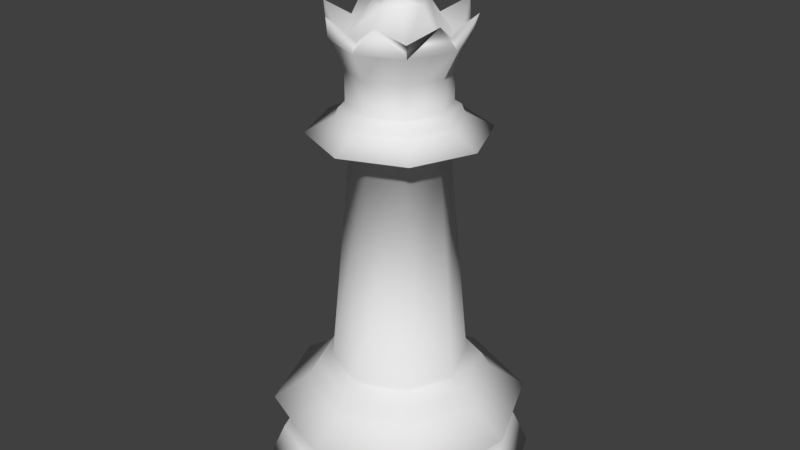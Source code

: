 # Source: queen.blend  (saved by Blender 2.79.0; exported with 4.5.12 LTS)
import bpy
from mathutils import Matrix  # noqa: F401  (used for matrix-valued properties, if any)

bpy.ops.wm.read_factory_settings(use_empty=True)
scene = bpy.context.scene
scene.name = 'Scene'

# ---- collections
col_collection_1 = bpy.data.collections.new('Collection 1'); scene.collection.children.link(col_collection_1)

# ---- materials (node trees are filled in below, after node groups)
mat_white_pieces = bpy.data.materials.new('White Pieces')
mat_white_pieces.alpha_threshold = 0.0
mat_white_pieces.use_transparent_shadow = False
mat_white_pieces.roughness = 0.5
mat_white_pieces.specular_intensity = 0.9

# ---- material node trees

# ---- world
world_world = bpy.data.worlds.new('World'); scene.world = world_world
world_world.color = (0.05088, 0.05088, 0.05088)
world_world.use_sun_shadow = False
world_world.sun_shadow_jitter_overblur = 0.0
world_world.cycles.sampling_method = 'MANUAL'

# ---- meshes
me_cylinder_012 = bpy.data.meshes.new('Cylinder.012')
me_cylinder_012.from_pydata([(-0.3886, 0.3886, 4.252), (-0.4391, 0.4391, 4.215), (-0.621, 8.728e-07, 4.215), (-0.5495, 0.0, 4.252), (-0.5495, 0.0, 4.614), (-0.3886, 0.3886, 4.614), (5.96e-08, 0.5495, 4.252), (-1.609e-08, 0.621, 4.215), (-0.4663, 0.4663, 4.124), (-0.6595, 8.955e-07, 4.124), (-0.4391, -0.4391, 4.215), (-0.3886, -0.3886, 4.252), (5.96e-08, 0.5495, 4.614), (-0.3886, -0.3886, 4.614), (0.3886, 0.3886, 4.252), (0.4391, 0.4391, 4.215), (9.329e-09, 0.6595, 4.124), (-0.6825, 0.6826, 3.967), (-0.9653, 1.1e-06, 3.967), (-0.4663, -0.4663, 4.124), (-1.791e-07, -0.621, 4.215), (5.96e-08, -0.5495, 4.252), (0.3886, 0.3886, 4.614), (5.96e-08, -0.5495, 4.614), (0.5495, 2.98e-08, 4.252), (0.621, 3.024e-07, 4.215), (0.4663, 0.4663, 4.124), (4.064e-08, 0.9653, 3.967), (-0.362, 0.362, 3.82), (-0.5119, 8.047e-07, 3.82), (-0.6825, -0.6825, 3.967), (-1.712e-07, -0.6595, 4.124), (0.4391, -0.4391, 4.215), (0.3886, -0.3886, 4.252), (0.5495, 2.98e-08, 4.614), (0.3886, -0.3886, 4.614), (-0.6276, 1.112e-08, 5.03), (-0.4438, 0.4438, 5.03), (0.6595, 3.031e-07, 4.124), (0.6825, 0.6825, 3.967), (8.941e-08, 0.5119, 3.82), (-0.5299, 0.5299, 1.297), (-0.7495, 9.537e-07, 1.297), (-0.362, -0.362, 3.82), (-2.357e-07, -0.9653, 3.967), (0.4663, -0.4663, 4.124), (5.778e-08, 0.6276, 5.03), (-0.4438, -0.4438, 5.03), (-0.2806, 7.151e-08, 5.277), (-0.1984, 0.1984, 5.277), (0.9653, 2.547e-07, 3.967), (0.362, 0.362, 3.82), (5.96e-08, 0.7495, 1.297), (-0.9249, 1.073e-06, 1.236), (-0.654, 0.654, 1.236), (-0.5299, -0.5299, 1.297), (-5.96e-08, -0.5119, 3.82), (0.6825, -0.6825, 3.967), (0.4438, 0.4438, 5.03), (5.241e-08, 0.2806, 5.277), (6.484e-08, -0.6276, 5.03), (-0.1984, -0.1984, 5.277), (-0.1153, 0.1153, 5.342), (-0.163, 5.281e-08, 5.342), (0.5119, 3.278e-07, 3.82), (0.5299, 0.5299, 1.297), (5.96e-08, 0.9249, 1.236), (-1.029, 1.162e-06, 1.061), (-0.7276, 0.7276, 1.061), (-0.654, -0.654, 1.236), (-1.639e-07, -0.7495, 1.297), (0.362, -0.362, 3.82), (0.6276, 5.349e-08, 5.03), (0.1984, 0.1984, 5.277), (5.01e-08, 0.163, 5.342), (0.4438, -0.4438, 5.03), (6.382e-08, -0.2806, 5.277), (-0.1153, -0.1153, 5.342), (0.7495, 2.98e-07, 1.297), (0.654, 0.654, 1.236), (5.96e-08, 1.029, 1.061), (-1.419, 1.401e-06, 0.7911), (-1.003, 1.003, 0.7911), (-0.7276, -0.7276, 1.061), (-2.384e-07, -0.9249, 1.236), (0.5299, -0.5299, 1.297), (0.2806, 8.184e-08, 5.277), (0.1153, 0.1153, 5.342), (0.1984, -0.1984, 5.277), (5.586e-08, -0.163, 5.342), (0.9249, 2.682e-07, 1.236), (0.7276, 0.7276, 1.061), (0.0, 1.419, 0.7911), (-1.144, 1.222e-06, 0.4618), (-0.8089, 0.8089, 0.4618), (-1.003, -1.003, 0.7911), (-2.831e-07, -1.029, 1.061), (0.654, -0.654, 1.236), (0.163, 5.696e-08, 5.342), (0.1153, -0.1153, 5.342), (1.029, 2.384e-07, 1.061), (1.003, 1.003, 0.7911), (4.47e-08, 1.144, 0.4618), (-1.329, 1.341e-06, 0.3801), (-0.94, 0.94, 0.3801), (-0.8089, -0.8089, 0.4618), (-4.619e-07, -1.419, 0.7911), (0.7276, -0.7276, 1.061), (1.419, 1.49e-07, 0.7911), (0.8089, 0.8089, 0.4618), (1.49e-08, 1.329, 0.3801), (-1.5, 1.46e-06, -2.98e-07), (-1.061, 1.061, -2.98e-07), (-0.94, -0.94, 0.3801), (-3.278e-07, -1.144, 0.4618), (1.003, -1.003, 0.7911), (1.144, 2.086e-07, 0.4618), (0.94, 0.94, 0.3801), (0.0, 1.5, -2.98e-07), (-4.917e-07, -1.5, -2.98e-07), (-1.061, -1.061, -2.98e-07), (1.061, 1.061, -2.98e-07), (1.5, 1.192e-07, -2.98e-07), (1.061, -1.061, -2.98e-07), (-4.172e-07, -1.329, 0.3801), (0.8089, -0.8089, 0.4618), (1.329, 1.49e-07, 0.3801), (0.94, -0.94, 0.3801), (-0.2232, 1.685e-08, 5.397), (-0.1578, 0.1578, 5.397), (-0.1578, -0.1578, 5.397), (-0.2521, 1.978e-08, 5.552), (-0.1783, 0.1783, 5.552), (4.706e-08, 0.2232, 5.397), (4.706e-08, -0.2232, 5.397), (-0.1783, -0.1783, 5.552), (-0.1783, 1.978e-08, 5.702), (-0.1261, 0.1261, 5.702), (3.832e-08, 0.2521, 5.552), (0.1578, 0.1578, 5.397), (0.1578, -0.1578, 5.397), (3.832e-08, -0.2521, 5.552), (-0.1261, -0.1261, 5.702), (3.081e-08, 4.2e-09, 5.776), (4.583e-08, 0.1783, 5.702), (0.1783, 0.1783, 5.552), (0.2232, 2.696e-08, 5.397), (0.1783, -0.1783, 5.552), (4.583e-08, -0.1783, 5.702), (0.1261, 0.1261, 5.702), (0.2521, 2.034e-08, 5.552), (0.1261, -0.1261, 5.702), (0.1783, 2.786e-08, 5.702), (-0.469, -0.1943, 4.614), (-0.469, 0.1943, 4.614), (-0.6979, -1.207e-08, 4.919), (-0.7223, 0.2992, 5.223), (0.1943, 0.469, 4.614), (-0.1943, 0.469, 4.614), (-0.4935, 0.4935, 4.919), (-0.2992, 0.7223, 5.223), (6.564e-08, 0.6979, 4.919), (-0.1943, -0.469, 4.614), (-0.4935, -0.4935, 4.919), (-0.7223, -0.2992, 5.223), (0.469, 0.1943, 4.614), (0.2992, 0.7223, 5.223), (0.4935, 0.4935, 4.919), (0.1943, -0.469, 4.614), (6.564e-08, -0.6979, 4.919), (-0.2992, -0.7223, 5.223), (0.469, -0.1943, 4.614), (0.7223, 0.2992, 5.223), (0.6979, 2.578e-08, 4.919), (0.4935, -0.4935, 4.919), (0.2992, -0.7223, 5.223), (0.7223, -0.2992, 5.223), (0.5957, -0.2467, 4.919), (0.2467, -0.5957, 4.919), (0.5957, 0.2467, 4.919), (-0.2467, -0.5957, 4.919), (0.2467, 0.5957, 4.919), (-0.5957, -0.2467, 4.919), (-0.2467, 0.5957, 4.919), (-0.5957, 0.2467, 4.919), (-0.3739, 0.3739, 4.957), (-0.5288, 2.524e-08, 4.957), (0.3739, 0.3739, 4.957), (5.842e-08, 0.5288, 4.957), (-0.3739, -0.3739, 4.957), (6.59e-08, -0.5288, 4.957), (0.5288, 5.933e-08, 4.957), (0.3739, -0.3739, 4.957)], [], [(0, 1, 2, 3), (0, 3, 4, 154, 5), (6, 7, 1, 0), (8, 9, 2, 1), (3, 2, 10, 11), (6, 0, 5, 158, 12), (3, 11, 13, 153, 4), (14, 15, 7, 6), (16, 8, 1, 7), (17, 18, 9, 8), (9, 19, 10, 2), (11, 10, 20, 21), (14, 6, 12, 157, 22), (11, 21, 23, 162, 13), (24, 25, 15, 14), (26, 16, 7, 15), (27, 17, 8, 16), (28, 29, 18, 17), (18, 30, 19, 9), (19, 31, 20, 10), (21, 20, 32, 33), (24, 14, 22, 165, 34), (21, 33, 35, 168, 23), (34, 165, 179, 173), (33, 32, 25, 24), (38, 26, 15, 25), (39, 27, 16, 26), (40, 28, 17, 27), (41, 42, 29, 28), (29, 43, 30, 18), (30, 44, 31, 19), (31, 45, 32, 20), (33, 24, 34, 171, 35), (168, 35, 174, 178), (186, 185, 37, 36), (45, 38, 25, 32), (50, 39, 26, 38), (51, 40, 27, 39), (52, 41, 28, 40), (53, 42, 41, 54), (42, 55, 43, 29), (43, 56, 44, 30), (44, 57, 45, 31), (23, 168, 178, 169), (185, 188, 46, 37), (189, 186, 36, 47), (62, 49, 48, 63), (57, 50, 38, 45), (64, 51, 39, 50), (65, 52, 40, 51), (54, 41, 52, 66), (67, 53, 54, 68), (69, 55, 42, 53), (55, 70, 56, 43), (56, 71, 57, 44), (171, 34, 173, 177), (188, 187, 58, 46), (74, 59, 49, 62), (35, 171, 177, 174), (190, 189, 47, 60), (63, 48, 61, 77), (71, 64, 50, 57), (78, 65, 51, 64), (66, 52, 65, 79), (68, 54, 66, 80), (81, 67, 68, 82), (83, 69, 53, 67), (84, 70, 55, 69), (70, 85, 71, 56), (187, 191, 72, 58), (87, 73, 59, 74), (192, 190, 60, 75), (77, 61, 76, 89), (85, 78, 64, 71), (79, 65, 78, 90), (80, 66, 79, 91), (82, 68, 80, 92), (93, 81, 82, 94), (95, 83, 67, 81), (96, 84, 69, 83), (97, 85, 70, 84), (191, 192, 75, 72), (98, 86, 73, 87), (89, 76, 88, 99), (90, 78, 85, 97), (91, 79, 90, 100), (92, 80, 91, 101), (94, 82, 92, 102), (103, 93, 94, 104), (105, 95, 81, 93), (106, 96, 83, 95), (107, 97, 84, 96), (99, 88, 86, 98), (100, 90, 97, 107), (101, 91, 100, 108), (102, 92, 101, 109), (104, 94, 102, 110), (111, 103, 104, 112), (113, 105, 93, 103), (114, 106, 95, 105), (115, 107, 96, 106), (108, 100, 107, 115), (109, 101, 108, 116), (110, 102, 109, 117), (112, 104, 110, 118), (119, 120, 111, 112, 118, 121, 122, 123), (120, 113, 103, 111), (124, 114, 105, 113), (125, 115, 106, 114), (116, 108, 115, 125), (117, 109, 116, 126), (118, 110, 117, 121), (123, 127, 124, 119), (119, 124, 113, 120), (121, 117, 126, 122), (122, 126, 127, 123), (127, 125, 114, 124), (126, 116, 125, 127), (63, 128, 129, 62), (77, 130, 128, 63), (128, 131, 132, 129), (62, 129, 133, 74), (89, 134, 130, 77), (130, 135, 131, 128), (131, 136, 137, 132), (129, 132, 138, 133), (74, 133, 139, 87), (99, 140, 134, 89), (134, 141, 135, 130), (135, 142, 136, 131), (136, 143, 137), (132, 137, 144, 138), (133, 138, 145, 139), (87, 139, 146, 98), (98, 146, 140, 99), (140, 147, 141, 134), (141, 148, 142, 135), (142, 143, 136), (137, 143, 144), (138, 144, 149, 145), (139, 145, 150, 146), (146, 150, 147, 140), (147, 151, 148, 141), (148, 143, 142), (144, 143, 149), (145, 149, 152, 150), (150, 152, 151, 147), (151, 143, 148), (149, 143, 152), (152, 143, 151), (165, 22, 167, 179), (13, 162, 180, 163), (162, 23, 169, 180), (22, 157, 181, 167), (157, 12, 161, 181), (4, 153, 182, 155), (153, 13, 163, 182), (12, 158, 183, 161), (158, 5, 159, 183), (5, 154, 184, 159), (154, 4, 155, 184), (174, 177, 173, 176), (173, 179, 167, 172), (167, 181, 161, 166), (161, 183, 159, 160), (159, 184, 155, 156), (155, 182, 163, 164), (163, 180, 169, 170), (169, 178, 174, 175), (60, 175, 75), (75, 175, 174), (176, 72, 174), (173, 72, 176), (172, 72, 173), (72, 172, 58), (167, 58, 172), (166, 58, 167), (46, 58, 166), (161, 46, 166), (160, 46, 161), (46, 160, 37), (159, 37, 160), (156, 37, 159), (37, 156, 36), (155, 36, 156), (164, 36, 155), (36, 164, 47), (163, 47, 164), (170, 47, 163), (170, 60, 47), (60, 170, 169), (169, 175, 60), (174, 75, 176), (75, 176, 72), (86, 88, 192, 191), (88, 76, 190, 192), (73, 86, 191, 187), (76, 61, 189, 190), (59, 73, 187, 188), (61, 48, 186, 189), (49, 59, 188, 185), (48, 49, 185, 186)])
me_cylinder_012.polygons.foreach_set('use_smooth', [True] * 202)
me_cylinder_012.materials.append(mat_white_pieces)
me_cylinder_012.use_remesh_preserve_volume = False
me_cylinder_012.use_remesh_preserve_attributes = False
me_cylinder_012.use_mirror_vertex_groups = False
me_cylinder_012.update()

# ---- objects
ob_queen = bpy.data.objects.new('Queen', me_cylinder_012)

# ---- transforms, parenting, visibility, modifiers, constraints
ob_queen.location = (-0.02582, -0.2008, 0.0)
ob_queen.scale = (1.333, 1.333, 1.342)
ob_queen.lineart.crease_threshold = 0.0

# ---- collection membership
col_collection_1.objects.link(ob_queen)

# ---- scene / render settings (as saved in the file)
scene.frame_start = 1; scene.frame_end = 250; scene.frame_set(1)
scene.render.engine = 'BLENDER_EEVEE_NEXT'
scene.render.resolution_percentage = 50
scene.render.dither_intensity = 0.0
scene.cycles.use_denoising = False
scene.cycles.samples = 128
scene.cycles.sampling_pattern = 'TABULATED_SOBOL'
scene.cycles.use_adaptive_sampling = False
scene.cycles.use_light_tree = False
scene.cycles.blur_glossy = 0.0
scene.cycles.sample_clamp_indirect = 0.0
scene.view_settings.view_transform = 'Standard'
bpy.context.view_layer.update()

# ---- added for rendering (the .blend has no active camera and no usable light): camera, sun
cam_auto = bpy.data.cameras.new('AutoCamera')
cam_auto.lens = 50.0
cam_auto.sensor_width = 36.0
cam_auto.clip_end = 1000.0
ob_auto_camera = bpy.data.objects.new('AutoCamera', cam_auto)
scene.collection.objects.link(ob_auto_camera)
ob_auto_camera.location = (8.85098, -10.853, 10.976)
ob_auto_camera.rotation_euler = (1.09748, -7.21219e-08, 0.694738)
scene.camera = ob_auto_camera
light_auto_sun = bpy.data.lights.new('AutoSun', 'SUN')
light_auto_sun.energy = 3.0
light_auto_sun.angle = 0.0523599
ob_auto_sun = bpy.data.objects.new('AutoSun', light_auto_sun)
scene.collection.objects.link(ob_auto_sun)
ob_auto_sun.rotation_euler = (0.872665, 0.174533, 0.523599)
bpy.context.view_layer.update()
